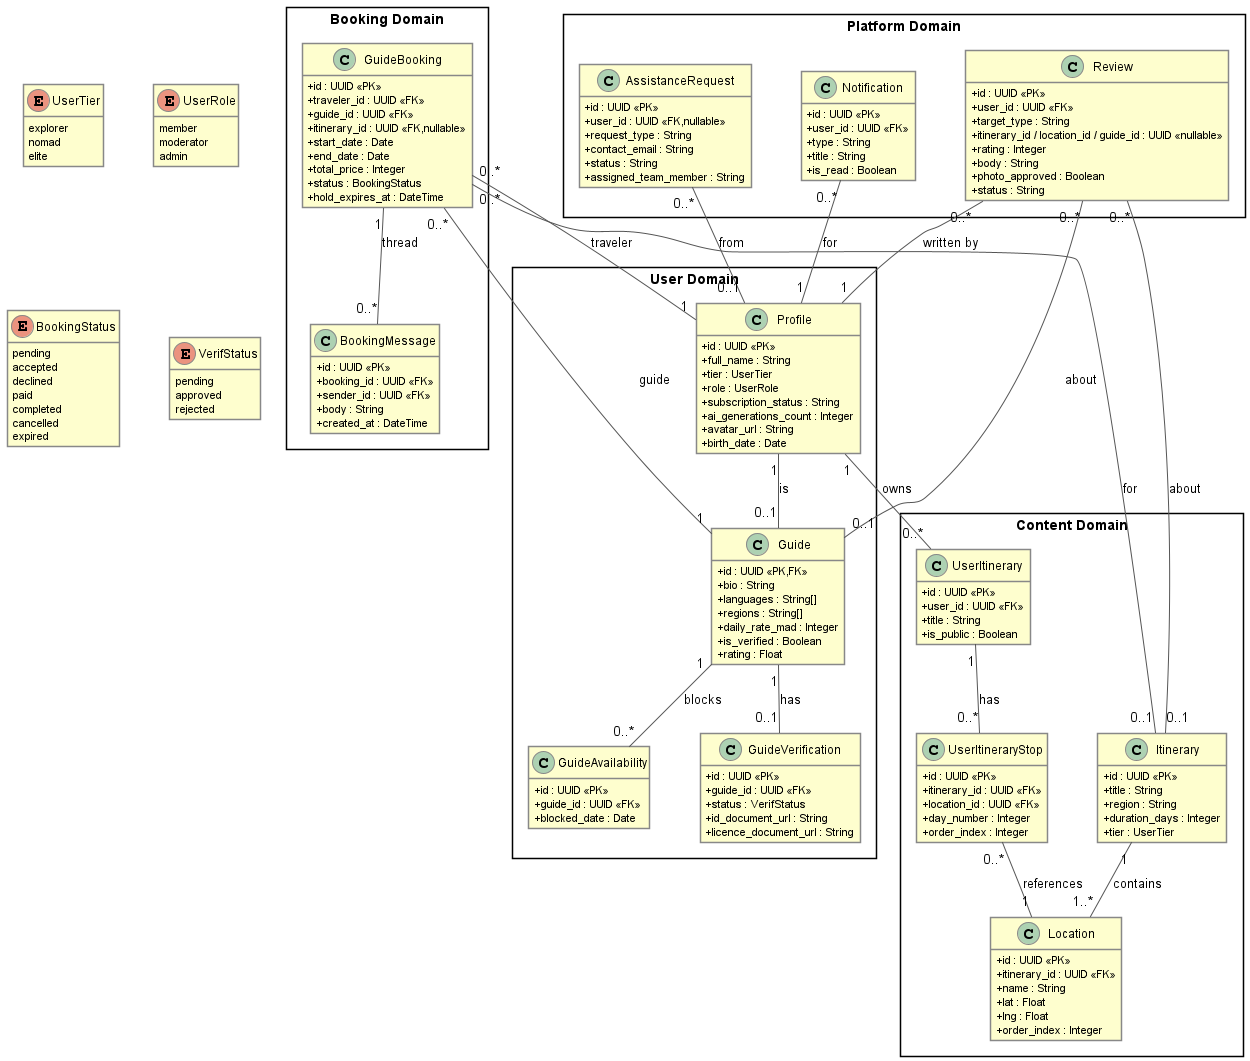

The diagram above was rendered by PlantUML. Its source (embedded in the PNG):
@startuml class_diagram
skinparam packageStyle rectangle
skinparam nodesep 50
skinparam ranksep 50
skinparam shadowing false
skinparam classAttributeIconSize 0
skinparam classBorderColor #888888
skinparam ArrowColor #555555
hide empty methods

' ─── ENUMERATIONS ────────────────────────────────────────────
enum UserTier {
  explorer
  nomad
  elite
}
enum UserRole {
  member
  moderator
  admin
}
enum BookingStatus {
  pending
  accepted
  declined
  paid
  completed
  cancelled
  expired
}
enum VerifStatus {
  pending
  approved
  rejected
}

' ─── USER & GUIDE ────────────────────────────────────────────
package "User Domain" {
  class Profile {
    +id : UUID <<PK>>
    +full_name : String
    +tier : UserTier
    +role : UserRole
    +subscription_status : String
    +ai_generations_count : Integer
    +avatar_url : String
    +birth_date : Date
  }

  class Guide {
    +id : UUID <<PK,FK>>
    +bio : String
    +languages : String[]
    +regions : String[]
    +daily_rate_mad : Integer
    +is_verified : Boolean
    +rating : Float
  }

  class GuideVerification {
    +id : UUID <<PK>>
    +guide_id : UUID <<FK>>
    +status : VerifStatus
    +id_document_url : String
    +licence_document_url : String
  }

  class GuideAvailability {
    +id : UUID <<PK>>
    +guide_id : UUID <<FK>>
    +blocked_date : Date
  }
}

' ─── CONTENT ─────────────────────────────────────────────────
package "Content Domain" {
  class Itinerary {
    +id : UUID <<PK>>
    +title : String
    +region : String
    +duration_days : Integer
    +tier : UserTier
  }

  class Location {
    +id : UUID <<PK>>
    +itinerary_id : UUID <<FK>>
    +name : String
    +lat : Float
    +lng : Float
    +order_index : Integer
  }

  class UserItinerary {
    +id : UUID <<PK>>
    +user_id : UUID <<FK>>
    +title : String
    +is_public : Boolean
  }

  class UserItineraryStop {
    +id : UUID <<PK>>
    +itinerary_id : UUID <<FK>>
    +location_id : UUID <<FK>>
    +day_number : Integer
    +order_index : Integer
  }
}

' ─── BOOKING ─────────────────────────────────────────────────
package "Booking Domain" {
  class GuideBooking {
    +id : UUID <<PK>>
    +traveler_id : UUID <<FK>>
    +guide_id : UUID <<FK>>
    +itinerary_id : UUID <<FK,nullable>>
    +start_date : Date
    +end_date : Date
    +total_price : Integer
    +status : BookingStatus
    +hold_expires_at : DateTime
  }

  class BookingMessage {
    +id : UUID <<PK>>
    +booking_id : UUID <<FK>>
    +sender_id : UUID <<FK>>
    +body : String
    +created_at : DateTime
  }
}

' ─── SOCIAL & ADMIN ──────────────────────────────────────────
package "Platform Domain" {
  class Review {
    +id : UUID <<PK>>
    +user_id : UUID <<FK>>
    +target_type : String
    +itinerary_id / location_id / guide_id : UUID <<nullable>>
    +rating : Integer
    +body : String
    +photo_approved : Boolean
    +status : String
  }

  class Notification {
    +id : UUID <<PK>>
    +user_id : UUID <<FK>>
    +type : String
    +title : String
    +is_read : Boolean
  }

  class AssistanceRequest {
    +id : UUID <<PK>>
    +user_id : UUID <<FK,nullable>>
    +request_type : String
    +contact_email : String
    +status : String
    +assigned_team_member : String
  }
}

' ─── RELATIONSHIPS ───────────────────────────────────────────
Profile "1" -- "0..1" Guide : is
Guide "1" -- "0..1" GuideVerification : has
Guide "1" -- "0..*" GuideAvailability : blocks

Itinerary "1" -- "1..*" Location : contains
Profile "1" -- "0..*" UserItinerary : owns
UserItinerary "1" -- "0..*" UserItineraryStop : has
UserItineraryStop "0..*" -- "1" Location : references

GuideBooking "0..*" -- "1" Profile : traveler
GuideBooking "0..*" -- "1" Guide : guide
GuideBooking "0..*" -- "0..1" Itinerary : for
GuideBooking "1" -- "0..*" BookingMessage : thread

Review "0..*" -- "1" Profile : written by
Review "0..*" -- "0..1" Itinerary : about
Review "0..*" -- "0..1" Guide : about

Notification "0..*" -- "1" Profile : for
AssistanceRequest "0..*" -- "0..1" Profile : from

@enduml